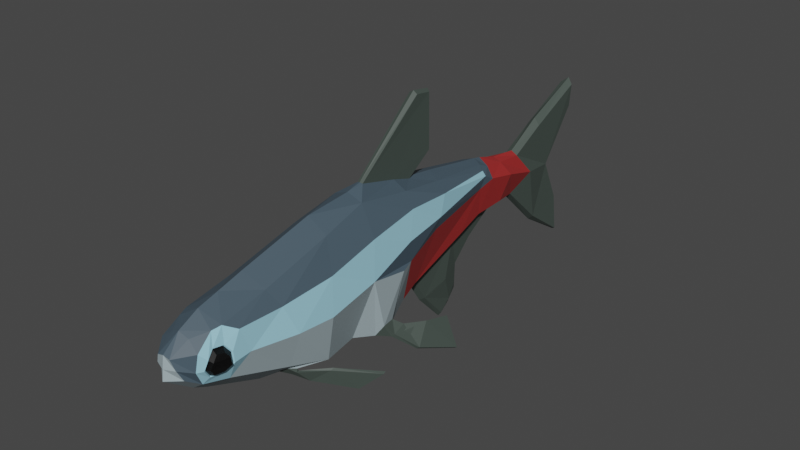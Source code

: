 # Source: Neon.blend  (saved by Blender 3.1.7; exported with 4.5.12 LTS)
import bpy
from mathutils import Matrix  # noqa: F401  (used for matrix-valued properties, if any)

bpy.ops.wm.read_factory_settings(use_empty=True)
scene = bpy.context.scene
scene.name = 'Scene'

# ---- collections
col_collection = bpy.data.collections.new('Collection'); scene.collection.children.link(col_collection)

# ---- materials (node trees are filled in below, after node groups)
mat_neon = bpy.data.materials.new('Neon')
mat_neon.use_transparent_shadow = False
mat_blue = bpy.data.materials.new('Blue')
mat_blue.use_transparent_shadow = False
mat_red = bpy.data.materials.new('Red')
mat_red.use_transparent_shadow = False
mat_pupils = bpy.data.materials.new('Pupils')
mat_pupils.use_transparent_shadow = False
mat_fins = bpy.data.materials.new('Fins')
mat_fins.use_transparent_shadow = False
mat_white = bpy.data.materials.new('White')
mat_white.use_transparent_shadow = False

# ---- material node trees
mat_neon.use_nodes = True; mat_neon.node_tree.nodes.clear()
_N = mat_neon.node_tree.nodes; _L = mat_neon.node_tree.links
n0 = _N.new('ShaderNodeBsdfPrincipled'); n0.name = 'Principled BSDF'; n0.location = (10, 300)
n0.distribution = 'GGX'
n0.subsurface_method = 'RANDOM_WALK_SKIN'
n0.inputs[0].default_value = (0.34, 0.6601, 0.8, 1.0)
n0.inputs[3].default_value = 1.45
n0.inputs[27].default_value = (0.0, 0.0, 0.0, 1.0)
n0.inputs[28].default_value = 1.0
n1 = _N.new('ShaderNodeOutputMaterial'); n1.name = 'Material Output'; n1.location = (300, 300)
_L.new(n0.outputs[0], n1.inputs[0])
n1.is_active_output = True
mat_blue.use_nodes = True; mat_blue.node_tree.nodes.clear()
_N = mat_blue.node_tree.nodes; _L = mat_blue.node_tree.links
n0 = _N.new('ShaderNodeBsdfPrincipled'); n0.name = 'Principled BSDF'; n0.location = (10, 300)
n0.distribution = 'GGX'
n0.subsurface_method = 'RANDOM_WALK_SKIN'
n0.inputs[0].default_value = (0.06153, 0.09518, 0.1237, 1.0)
n0.inputs[3].default_value = 1.45
n0.inputs[27].default_value = (0.0, 0.0, 0.0, 1.0)
n0.inputs[28].default_value = 1.0
n1 = _N.new('ShaderNodeOutputMaterial'); n1.name = 'Material Output'; n1.location = (300, 300)
_L.new(n0.outputs[0], n1.inputs[0])
n1.is_active_output = True
mat_red.use_nodes = True; mat_red.node_tree.nodes.clear()
_N = mat_red.node_tree.nodes; _L = mat_red.node_tree.links
n0 = _N.new('ShaderNodeBsdfPrincipled'); n0.name = 'Principled BSDF'; n0.location = (10, 300)
n0.distribution = 'GGX'
n0.subsurface_method = 'RANDOM_WALK_SKIN'
n0.inputs[0].default_value = (0.3672, 0.02541, 0.02469, 1.0)
n0.inputs[3].default_value = 1.45
n0.inputs[27].default_value = (0.0, 0.0, 0.0, 1.0)
n0.inputs[28].default_value = 1.0
n1 = _N.new('ShaderNodeOutputMaterial'); n1.name = 'Material Output'; n1.location = (300, 300)
_L.new(n0.outputs[0], n1.inputs[0])
n1.is_active_output = True
mat_pupils.use_nodes = True; mat_pupils.node_tree.nodes.clear()
_N = mat_pupils.node_tree.nodes; _L = mat_pupils.node_tree.links
n0 = _N.new('ShaderNodeBsdfPrincipled'); n0.name = 'Principled BSDF'; n0.location = (10, 300)
n0.distribution = 'GGX'
n0.subsurface_method = 'RANDOM_WALK_SKIN'
n0.inputs[0].default_value = (0.0, 0.0, 0.0, 1.0)
n0.inputs[3].default_value = 1.45
n0.inputs[27].default_value = (0.0, 0.0, 0.0, 1.0)
n0.inputs[28].default_value = 1.0
n1 = _N.new('ShaderNodeOutputMaterial'); n1.name = 'Material Output'; n1.location = (300, 300)
_L.new(n0.outputs[0], n1.inputs[0])
n1.is_active_output = True
mat_fins.use_nodes = True; mat_fins.node_tree.nodes.clear()
_N = mat_fins.node_tree.nodes; _L = mat_fins.node_tree.links
n0 = _N.new('ShaderNodeBsdfPrincipled'); n0.name = 'Principled BSDF'; n0.location = (10, 300)
n0.distribution = 'GGX'
n0.subsurface_method = 'RANDOM_WALK_SKIN'
n0.inputs[0].default_value = (0.0596, 0.07886, 0.06853, 1.0)
n0.inputs[3].default_value = 1.45
n0.inputs[27].default_value = (0.0, 0.0, 0.0, 1.0)
n0.inputs[28].default_value = 1.0
n1 = _N.new('ShaderNodeOutputMaterial'); n1.name = 'Material Output'; n1.location = (300, 300)
_L.new(n0.outputs[0], n1.inputs[0])
n1.is_active_output = True
mat_white.use_nodes = True; mat_white.node_tree.nodes.clear()
_N = mat_white.node_tree.nodes; _L = mat_white.node_tree.links
n0 = _N.new('ShaderNodeBsdfPrincipled'); n0.name = 'Principled BSDF'; n0.location = (10, 300)
n0.distribution = 'GGX'
n0.subsurface_method = 'RANDOM_WALK_SKIN'
n0.inputs[0].default_value = (0.3556, 0.4457, 0.477, 1.0)
n0.inputs[3].default_value = 1.45
n0.inputs[27].default_value = (0.0, 0.0, 0.0, 1.0)
n0.inputs[28].default_value = 1.0
n1 = _N.new('ShaderNodeOutputMaterial'); n1.name = 'Material Output'; n1.location = (300, 300)
_L.new(n0.outputs[0], n1.inputs[0])
n1.is_active_output = True

# ---- world
world_world = bpy.data.worlds.new('World'); scene.world = world_world
world_world.use_nodes = True; world_world.node_tree.nodes.clear()
_N = world_world.node_tree.nodes; _L = world_world.node_tree.links
n0 = _N.new('ShaderNodeOutputWorld'); n0.name = 'World Output'; n0.location = (300, 300)
n1 = _N.new('ShaderNodeBackground'); n1.name = 'Background'; n1.location = (10, 300)
n1.inputs[0].default_value = (0.05088, 0.05088, 0.05088, 1.0)
_L.new(n1.outputs[0], n0.inputs[0])
n0.is_active_output = True
world_world.color = (0.05088, 0.05088, 0.05088)
world_world.use_sun_shadow = False
world_world.sun_shadow_jitter_overblur = 0.0

# ---- meshes
me_cube_001 = bpy.data.meshes.new('Cube.001')
me_cube_001.from_pydata([(0.184, -0.03195, -0.3949), (0.02093, 0.05284, 0.6), (0.03165, 0.6672, -0.4929), (0.117, 0.6731, 0.4276), (0.0, 0.4658, -0.3066), (0.0, 0.7338, 0.6271), (0.0, -0.1723, -0.4291), (0.0, -0.06315, 0.5811), (0.02196, 1.022, -0.369), (0.0, 1.459, -0.04519), (0.0, 1.31, 0.3503), (0.04119, 1.655, -0.04817), (0.04693, 1.71, 0.2421), (0.0, 1.655, -0.07716), (0.0, 1.71, 0.2691), (0.0, -0.5356, -0.4165), (0.0, -0.4097, 0.5544), (0.0, -1.273, -0.2001), (0.0, -1.136, 0.3661), (0.1538, -1.366, -0.01721), (0.0, -1.366, -0.155), (0.0, -1.283, 0.326), (0.09571, -1.497, 0.002036), (0.06661, -1.418, 0.2196), (0.0, -1.568, -0.00649), (0.0, -1.428, 0.2512), (0.216, 0.595, 0.2249), (0.2469, -0.01632, -0.3054), (0.1366, 1.514, 0.1855), (0.0806, 1.853, 0.07301), (0.07703, -1.53, 0.07273), (0.0, -1.559, 0.06851), (0.0, 1.997, 0.4405), (0.04673, 1.987, 0.3913), (0.0367, 2.13, 0.02989), (0.041, 1.985, -0.3583), (0.0, 1.985, -0.3959), (0.0, 2.16, 0.02989), (0.0, 2.44, 0.4241), (0.0, 2.441, 0.6344), (0.04823, 2.412, 0.5949), (0.0382, 2.411, 0.4241), (0.0, 2.351, -0.6228), (0.0, 2.315, -0.2976), (0.03496, 2.286, -0.2976), (0.03926, 2.322, -0.5949), (0.02271, 0.5044, 0.4761), (0.1105, -0.05809, 0.5379), (0.0, 0.04937, 0.6049), (0.08189, 1.292, 0.3125), (0.02684, 0.7008, 0.6185), (0.0, 0.5679, 1.058), (0.03161, 0.5659, 1.038), (0.0, 0.5243, 0.4815), (0.1028, 0.4723, -0.261), (0.0, 1.039, -0.389), (0.0, 0.6462, -0.5121), (0.08829, 1.457, -0.01727), (0.0, 0.748, 0.4498), (0.0, 0.8665, -0.7434), (0.0, 1.045, -0.584), (0.02001, 0.8731, -0.7134), (0.01032, 1.029, -0.541), (0.1996, 0.07732, -0.3863), (0.1317, 0.3366, 0.4804), (0.0, 0.3442, -0.354), (0.2248, 0.08994, -0.3118), (0.02203, 0.3469, 0.5252), (0.0, 0.7112, 1.034), (0.02865, 0.6924, 1.02), (0.2573, -0.1137, 0.06516), (0.1114, -0.168, -0.3759), (0.2376, 0.2599, 0.1879), (0.112, 0.3387, -0.3215), (0.2832, 0.04394, -0.3818), (0.2665, 0.02879, -0.3976), (0.2739, 0.1446, -0.3532), (0.2653, 0.1327, -0.368), (0.3739, 0.1864, -0.516), (0.3564, 0.1772, -0.5259), (0.3497, 0.2849, -0.3677), (0.3393, 0.2776, -0.3786), (0.4549, 0.4859, -0.6307), (0.4423, 0.4793, -0.6378), (0.3769, 0.47, -0.4037), (0.3606, 0.4586, -0.4207), (0.1643, -1.273, -0.02762), (0.1323, -0.397, 0.4569), (0.1711, -1.263, 0.1492), (0.1611, -1.337, 0.1572), (0.202, -1.222, 0.0273), (0.1624, -1.408, 0.0445), (0.2696, -0.5016, -8.531e-07), (0.1524, -0.7062, -0.3069), (0.0, 0.5241, -0.3214), (0.03766, 0.5326, -0.2793), (0.0, 1.381, -0.07589), (0.03381, 1.373, -0.07055), (0.1023, 0.964, -0.09188), (0.07253, 1.211, 0.3463), (0.1403, 1.193, 0.2863), (0.0, 1.245, 0.3647), (0.04112, 0.8879, -0.4368), (0.0, 0.9729, -0.674), (0.01516, 0.9685, -0.6375), (0.04511, 0.9533, -0.125), (0.2019, 0.6523, 0.3697), (0.23, -0.0799, 0.3376), (0.2514, 0.177, 0.01545), (0.1953, 0.5726, 0.1363), (0.2338, -0.4627, 0.2505), (0.1967, -1.227, 0.09924), (0.04677, -1.544, 0.1414), (0.1804, -1.39, 0.1141), (0.0, -1.546, 0.1548), (0.1327, 1.146, 0.2012), (0.2217, 0.2842, 0.03066), (0.06661, 1.474, 0.2763), (0.0, 1.481, 0.297), (0.2101, 0.3147, 0.3871), (0.1247, 1.177, 0.327), (0.0, -0.8784, -0.3567), (0.0, -0.9488, 0.4179), (0.1292, -0.7663, -0.2866), (0.2623, -0.7765, 0.01878), (0.1395, -0.9086, 0.3259), (0.2178, -0.8586, 0.2208), (0.2174, -0.5017, -0.3187), (0.05771, -0.7279, -0.3481), (0.06547, -0.7866, -0.321), (0.1808, -0.7856, -0.2382), (0.1185, -0.7175, -0.358), (0.1096, -0.7, -0.3482), (0.154, -0.6954, -0.3266), (0.159, -0.717, -0.3284), (0.1874, -0.6358, -0.4184), (0.1889, -0.5995, -0.4038), (0.28, -0.5261, -0.3405), (0.2773, -0.5454, -0.3525), (0.3677, -0.3975, -0.5259), (0.3589, -0.3792, -0.5079), (0.4711, -0.2665, -0.4199), (0.4761, -0.2882, -0.4256), (0.1393, 1.282, 0.2362), (0.09462, 1.189, -0.01995), (0.0, 1.184, -0.2249), (0.04549, 1.197, -0.04495), (0.02697, 1.173, -0.2094), (0.2054, -1.104, 0.04115), (0.1431, -1.217, -0.1041), (0.14, -1.449, 0.0454), (0.1249, -1.398, -0.05894), (0.1928, -1.166, 0.2131), (0.1469, -1.43, 0.1589), (0.146, -1.248, 0.2586), (0.1285, -1.311, 0.246), (0.1929, -1.228, 0.03046), (0.1564, -1.399, 0.04631), (0.173, -1.383, 0.1105), (0.188, -1.233, 0.09677), (0.1581, -1.275, -0.02016), (0.1484, -1.361, -0.01056), (0.1644, -1.265, 0.1428), (0.1552, -1.334, 0.1502), (0.2201, -1.258, 0.03921), (0.1925, -1.388, 0.05121), (0.205, -1.375, 0.09976), (0.2164, -1.262, 0.0894), (0.1938, -1.294, 0.0008992), (0.1865, -1.359, 0.008161), (0.1986, -1.287, 0.1242), (0.1916, -1.339, 0.1298), (-0.184, -0.03195, -0.3949), (-0.02093, 0.05284, 0.6), (-0.03165, 0.6672, -0.4929), (-0.117, 0.6731, 0.4276), (-0.02196, 1.022, -0.369), (-0.04119, 1.655, -0.04817), (-0.04693, 1.71, 0.2421), (-0.1538, -1.366, -0.01721), (-0.09571, -1.497, 0.002036), (-0.06661, -1.418, 0.2196), (-0.216, 0.595, 0.2249), (-0.2469, -0.01632, -0.3054), (-0.1366, 1.514, 0.1855), (-0.0806, 1.853, 0.07301), (-0.07703, -1.53, 0.07273), (-0.04673, 1.987, 0.3913), (-0.0367, 2.13, 0.02989), (-0.041, 1.985, -0.3583), (-0.04823, 2.412, 0.5949), (-0.0382, 2.411, 0.4241), (-0.03496, 2.286, -0.2976), (-0.03926, 2.322, -0.5949), (-0.02271, 0.5044, 0.4761), (-0.1105, -0.05809, 0.5379), (-0.08189, 1.292, 0.3125), (-0.02684, 0.7008, 0.6185), (-0.03161, 0.5659, 1.038), (-0.1028, 0.4723, -0.261), (-0.08829, 1.457, -0.01727), (-0.02001, 0.8731, -0.7134), (-0.01032, 1.029, -0.541), (-0.1996, 0.07732, -0.3863), (-0.1317, 0.3366, 0.4804), (-0.2248, 0.08994, -0.3118), (-0.02203, 0.3469, 0.5252), (-0.02865, 0.6924, 1.02), (-0.2573, -0.1137, 0.06516), (-0.1114, -0.168, -0.3759), (-0.2376, 0.2599, 0.1879), (-0.112, 0.3387, -0.3215), (-0.2832, 0.04394, -0.3818), (-0.2665, 0.02879, -0.3976), (-0.2739, 0.1446, -0.3532), (-0.2653, 0.1327, -0.368), (-0.3739, 0.1864, -0.516), (-0.3564, 0.1772, -0.5259), (-0.3497, 0.2849, -0.3677), (-0.3393, 0.2776, -0.3786), (-0.4549, 0.4859, -0.6307), (-0.4423, 0.4793, -0.6378), (-0.3769, 0.47, -0.4037), (-0.3606, 0.4586, -0.4207), (-0.1643, -1.273, -0.02762), (-0.1323, -0.397, 0.4569), (-0.1711, -1.263, 0.1492), (-0.1611, -1.337, 0.1572), (-0.202, -1.222, 0.0273), (-0.1624, -1.408, 0.0445), (-0.2696, -0.5016, -8.531e-07), (-0.1524, -0.7062, -0.3069), (-0.03766, 0.5326, -0.2793), (-0.03381, 1.373, -0.07055), (-0.1023, 0.964, -0.09188), (-0.07253, 1.211, 0.3463), (-0.1403, 1.193, 0.2863), (-0.04112, 0.8879, -0.4368), (-0.01516, 0.9685, -0.6375), (-0.04511, 0.9533, -0.125), (-0.2019, 0.6523, 0.3697), (-0.23, -0.0799, 0.3376), (-0.2514, 0.177, 0.01545), (-0.1953, 0.5726, 0.1363), (-0.2338, -0.4627, 0.2505), (-0.1967, -1.227, 0.09924), (-0.04677, -1.544, 0.1414), (-0.1804, -1.39, 0.1141), (-0.1327, 1.146, 0.2012), (-0.2217, 0.2842, 0.03066), (-0.06661, 1.474, 0.2763), (-0.2101, 0.3147, 0.3871), (-0.1247, 1.177, 0.327), (-0.1292, -0.7663, -0.2866), (-0.2623, -0.7765, 0.01878), (-0.1395, -0.9086, 0.3259), (-0.2178, -0.8586, 0.2208), (-0.2174, -0.5017, -0.3187), (-0.05771, -0.7279, -0.3481), (-0.06547, -0.7866, -0.321), (-0.1808, -0.7856, -0.2382), (-0.1185, -0.7175, -0.358), (-0.1096, -0.7, -0.3482), (-0.154, -0.6954, -0.3266), (-0.159, -0.717, -0.3284), (-0.1874, -0.6358, -0.4184), (-0.1889, -0.5995, -0.4038), (-0.28, -0.5261, -0.3405), (-0.2773, -0.5454, -0.3525), (-0.3677, -0.3975, -0.5259), (-0.3589, -0.3792, -0.5079), (-0.4711, -0.2665, -0.4199), (-0.4761, -0.2882, -0.4256), (-0.1393, 1.282, 0.2362), (-0.09462, 1.189, -0.01995), (-0.04549, 1.197, -0.04495), (-0.02697, 1.173, -0.2094), (-0.2054, -1.104, 0.04115), (-0.1431, -1.217, -0.1041), (-0.14, -1.449, 0.0454), (-0.1249, -1.398, -0.05894), (-0.1928, -1.166, 0.2131), (-0.1469, -1.43, 0.1589), (-0.146, -1.248, 0.2586), (-0.1285, -1.311, 0.246), (-0.1929, -1.228, 0.03046), (-0.1564, -1.399, 0.04631), (-0.173, -1.383, 0.1105), (-0.188, -1.233, 0.09677), (-0.1581, -1.275, -0.02016), (-0.1484, -1.361, -0.01056), (-0.1644, -1.265, 0.1428), (-0.1552, -1.334, 0.1502), (-0.2201, -1.258, 0.03921), (-0.1925, -1.388, 0.05121), (-0.205, -1.375, 0.09976), (-0.2164, -1.262, 0.0894), (-0.1938, -1.294, 0.0008992), (-0.1865, -1.359, 0.008161), (-0.1986, -1.287, 0.1242), (-0.1916, -1.339, 0.1298)], [], [(144, 143, 115, 98), (119, 64, 47, 107), (65, 73, 71, 6), (107, 47, 87, 110), (10, 49, 117, 118), (48, 1, 52, 51), (14, 12, 33, 32), (28, 57, 11, 29), (57, 9, 13, 11), (125, 122, 18, 154), (47, 7, 16, 87), (6, 71, 127, 15), (17, 149, 151, 20), (121, 130, 149, 17), (20, 151, 22, 24), (112, 23, 25, 114), (155, 21, 25, 23), (153, 155, 23, 112), (151, 150, 30, 22), (22, 30, 31, 24), (90, 111, 159, 156), (70, 108, 116, 72), (11, 13, 36, 35), (71, 70, 92, 127), (0, 63, 77, 75), (99, 120, 100, 49), (147, 97, 146, 105), (29, 11, 35, 34), (12, 29, 34, 33), (38, 39, 40, 41), (33, 40, 39, 32), (32, 39, 38, 37), (37, 38, 41, 34), (42, 43, 44, 45), (37, 43, 42, 36), (34, 44, 43, 37), (35, 45, 44, 34), (36, 42, 45, 35), (67, 1, 47, 64), (1, 48, 7, 47), (46, 53, 5, 50), (101, 99, 49, 10), (69, 68, 51, 52), (67, 46, 50, 69), (94, 95, 54, 4), (97, 96, 9, 57), (105, 146, 144, 98), (8, 62, 60, 55), (102, 104, 62, 8), (104, 103, 60, 62), (46, 3, 58, 53), (1, 67, 69, 52), (50, 5, 68, 69), (46, 67, 64, 3), (54, 109, 116, 73), (4, 54, 73, 65), (106, 3, 64, 119), (0, 27, 70, 71), (27, 66, 108, 70), (63, 0, 71, 73), (66, 63, 73, 116, 108), (75, 77, 81, 79), (27, 0, 75, 74), (63, 66, 76, 77), (66, 27, 74, 76), (79, 81, 85, 83), (74, 75, 79, 78), (77, 76, 80, 81), (76, 74, 78, 80), (85, 84, 82, 83), (78, 79, 83, 82), (81, 80, 84, 85), (80, 78, 82, 84), (154, 18, 21, 155), (88, 89, 163, 162), (130, 124, 148, 149), (126, 152, 148, 124), (2, 56, 59, 61), (8, 147, 105, 102), (8, 55, 145, 147), (56, 2, 95, 94), (2, 102, 105, 95), (61, 59, 103, 104), (2, 61, 104, 102), (95, 105, 98, 54), (58, 3, 99, 101), (106, 26, 100, 120), (26, 109, 115, 100), (3, 106, 120, 99), (125, 154, 152, 126), (89, 113, 158, 163), (26, 106, 119, 72), (100, 115, 143, 49), (143, 28, 117, 49), (115, 109, 54, 98), (118, 117, 12, 14), (34, 41, 40, 33), (150, 153, 112, 30), (30, 112, 114, 31), (70, 107, 110, 92), (72, 119, 107, 70), (87, 125, 126, 110), (110, 126, 124, 92), (127, 92, 124, 130), (123, 129, 131, 134), (87, 16, 122, 125), (93, 128, 15, 127), (128, 129, 121, 15), (123, 93, 127, 130), (129, 123, 130, 121), (133, 134, 138, 137), (129, 128, 132, 131), (93, 123, 134, 133), (128, 93, 133, 132), (135, 136, 140, 139), (131, 132, 136, 135), (134, 131, 135, 138), (132, 133, 137, 136), (140, 141, 142, 139), (138, 135, 139, 142), (136, 137, 141, 140), (137, 138, 142, 141), (116, 109, 26, 72), (117, 28, 29, 12), (143, 144, 57, 28), (144, 146, 97, 57), (147, 145, 96, 97), (90, 86, 149, 148), (19, 91, 150, 151), (86, 19, 151, 149), (111, 90, 148, 152), (91, 113, 153, 150), (89, 88, 154, 155), (88, 111, 152, 154), (113, 89, 155, 153), (162, 163, 171, 170), (163, 158, 166, 171), (160, 156, 164, 168), (91, 19, 161, 157), (111, 88, 162, 159), (113, 91, 157, 158), (19, 86, 160, 161), (86, 90, 156, 160), (168, 164, 165, 169), (167, 166, 165, 164), (170, 171, 166, 167), (156, 159, 167, 164), (157, 161, 169, 165), (159, 162, 170, 167), (158, 157, 165, 166), (161, 160, 168, 169), (274, 234, 248, 273), (251, 241, 195, 204), (65, 6, 209, 211), (241, 244, 225, 195), (10, 118, 250, 196), (48, 51, 198, 173), (14, 32, 187, 178), (184, 185, 177, 200), (200, 177, 13, 9), (255, 283, 18, 122), (195, 225, 16, 7), (6, 15, 257, 209), (17, 20, 280, 278), (121, 17, 278, 260), (20, 24, 180, 280), (246, 114, 25, 181), (284, 181, 25, 21), (282, 246, 181, 284), (280, 180, 186, 279), (180, 24, 31, 186), (228, 285, 288, 245), (208, 210, 249, 242), (177, 189, 36, 13), (209, 257, 230, 208), (172, 213, 215, 203), (235, 196, 236, 252), (276, 239, 275, 233), (185, 188, 189, 177), (178, 187, 188, 185), (38, 191, 190, 39), (187, 32, 39, 190), (37, 188, 191, 38), (42, 193, 192, 43), (188, 37, 43, 192), (189, 188, 192, 193), (36, 189, 193, 42), (206, 204, 195, 173), (173, 195, 7, 48), (194, 197, 5, 53), (101, 10, 196, 235), (207, 198, 51, 68), (206, 207, 197, 194), (94, 4, 199, 232), (233, 200, 9, 96), (239, 234, 274, 275), (176, 55, 60, 202), (237, 176, 202, 238), (238, 202, 60, 103), (194, 53, 58, 175), (173, 198, 207, 206), (197, 207, 68, 5), (194, 175, 204, 206), (199, 211, 249, 243), (4, 65, 211, 199), (240, 251, 204, 175), (172, 209, 208, 183), (183, 208, 242, 205), (203, 211, 209, 172), (205, 242, 249, 211, 203), (213, 217, 219, 215), (183, 212, 213, 172), (203, 215, 214, 205), (205, 214, 212, 183), (217, 221, 223, 219), (212, 216, 217, 213), (215, 219, 218, 214), (214, 218, 216, 212), (223, 221, 220, 222), (216, 220, 221, 217), (219, 223, 222, 218), (218, 222, 220, 216), (283, 284, 21, 18), (226, 291, 292, 227), (260, 278, 277, 254), (256, 254, 277, 281), (174, 201, 59, 56), (176, 237, 239, 276), (176, 276, 145, 55), (56, 94, 232, 174), (174, 232, 239, 237), (201, 238, 103, 59), (174, 237, 238, 201), (232, 199, 234, 239), (58, 101, 235, 175), (240, 252, 236, 182), (182, 236, 248, 243), (175, 235, 252, 240), (255, 256, 281, 283), (227, 292, 287, 247), (182, 210, 251, 240), (236, 196, 273, 248), (273, 196, 250, 184), (248, 234, 199, 243), (118, 14, 178, 250), (188, 187, 190, 191), (279, 186, 246, 282), (186, 31, 114, 246), (208, 230, 244, 241), (210, 208, 241, 251), (225, 244, 256, 255), (244, 230, 254, 256), (257, 260, 254, 230), (253, 264, 261, 259), (225, 255, 122, 16), (231, 257, 15, 258), (258, 15, 121, 259), (253, 260, 257, 231), (259, 121, 260, 253), (263, 267, 268, 264), (259, 261, 262, 258), (231, 263, 264, 253), (258, 262, 263, 231), (265, 269, 270, 266), (261, 265, 266, 262), (264, 268, 265, 261), (262, 266, 267, 263), (270, 269, 272, 271), (268, 272, 269, 265), (266, 270, 271, 267), (267, 271, 272, 268), (249, 210, 182, 243), (250, 178, 185, 184), (273, 184, 200, 274), (274, 200, 233, 275), (276, 233, 96, 145), (228, 277, 278, 224), (179, 280, 279, 229), (224, 278, 280, 179), (245, 281, 277, 228), (229, 279, 282, 247), (227, 284, 283, 226), (226, 283, 281, 245), (247, 282, 284, 227), (291, 299, 300, 292), (292, 300, 295, 287), (289, 297, 293, 285), (229, 286, 290, 179), (245, 288, 291, 226), (247, 287, 286, 229), (179, 290, 289, 224), (224, 289, 285, 228), (297, 298, 294, 293), (296, 293, 294, 295), (299, 296, 295, 300), (285, 293, 296, 288), (286, 294, 298, 290), (288, 296, 299, 291), (287, 295, 294, 286), (290, 298, 297, 289)])
me_cube_001.polygons.foreach_set('material_index', [2, 1, 5, 1, 2, 4, 4, 2, 2, 1, 1, 5, 5, 5, 5, 1, 1, 1, 1, 5, 0, 1, 4, 5, 4, 1, 4, 4, 4, 4, 4, 4, 4, 4, 4, 4, 4, 4, 1, 1, 4, 1, 4, 4, 2, 2, 2, 4, 4, 4, 1, 4, 4, 1, 2, 2, 1, 5, 5, 5, 5, 4, 4, 4, 4, 4, 4, 4, 4, 4, 4, 4, 4, 1, 0, 5, 0, 4, 4, 4, 4, 4, 4, 4, 2, 1, 0, 1, 1, 1, 0, 0, 1, 2, 2, 2, 4, 1, 5, 0, 0, 1, 0, 5, 4, 1, 5, 5, 5, 5, 4, 4, 4, 4, 4, 4, 4, 4, 4, 4, 4, 4, 1, 2, 2, 2, 4, 0, 0, 0, 0, 0, 0, 0, 0, 3, 3, 3, 0, 0, 0, 0, 0, 3, 3, 3, 3, 3, 3, 3, 3, 2, 1, 5, 1, 2, 4, 4, 2, 2, 1, 1, 5, 5, 5, 5, 1, 1, 1, 1, 5, 0, 1, 4, 5, 4, 1, 4, 4, 4, 4, 4, 4, 4, 4, 4, 4, 1, 1, 4, 1, 4, 4, 2, 2, 2, 4, 4, 4, 1, 4, 4, 1, 2, 2, 1, 5, 5, 1, 5, 4, 4, 4, 4, 4, 4, 4, 4, 4, 4, 4, 4, 1, 0, 5, 0, 4, 4, 4, 4, 4, 4, 4, 2, 1, 0, 1, 1, 1, 0, 0, 1, 2, 2, 2, 4, 1, 5, 0, 0, 1, 0, 5, 4, 1, 5, 5, 5, 5, 4, 4, 4, 4, 4, 4, 4, 4, 4, 4, 4, 4, 1, 2, 2, 2, 4, 0, 0, 0, 0, 0, 0, 0, 0, 3, 3, 3, 0, 0, 0, 0, 0, 3, 3, 3, 3, 3, 3, 3, 3])
_uv = me_cube_001.uv_layers.new(name='UVMap')
_uv.uv.foreach_set('vector', [0.375, 0.5057, 0.5, 0.5, 0.475, 0.5025, 0.375, 0.5127, 0.5885, 0.5947, 0.644, 0.5932, 0.625, 0.75, 0.5885, 0.75, 0.25, 0.6105, 0.375, 0.6105, 0.375, 0.75, 0.25, 0.75, 0.5885, 0.75, 0.625, 0.75, 0.625, 0.75, 0.5885, 0.75, 0.6183, 0.4162, 0.625, 0.5, 0.625, 0.5, 0.6743, 0.4518, 0.7248, 0.7311, 0.717, 0.7311, 0.717, 0.7311, 0.7248, 0.7311, 0.75, 0.5, 0.625, 0.5, 0.625, 0.5, 0.75, 0.5, 0.5, 0.5, 0.375, 0.5, 0.375, 0.5, 0.5, 0.5, 0.375, 0.5, 0.25, 0.5, 0.25, 0.5, 0.375, 0.5, 0.625, 0.75, 0.75, 0.75, 0.75, 0.75, 0.625, 0.75, 0.625, 0.75, 0.75, 0.75, 0.75, 0.75, 0.625, 0.75, 0.25, 0.75, 0.375, 0.75, 0.375, 0.75, 0.25, 0.75, 0.25, 0.75, 0.375, 0.75, 0.375, 0.75, 0.25, 0.75, 0.25, 0.75, 0.375, 0.75, 0.375, 0.75, 0.25, 0.75, 0.25, 0.75, 0.375, 0.75, 0.375, 0.75, 0.25, 0.75, 0.5885, 0.75, 0.625, 0.75, 0.625, 0.875, 0.5885, 0.875, 0.625, 0.75, 0.75, 0.75, 0.75, 0.75, 0.625, 0.75, 0.5885, 0.75, 0.625, 0.75, 0.625, 0.75, 0.5885, 0.75, 0.375, 0.75, 0.5, 0.75, 0.5, 0.75, 0.375, 0.75, 0.375, 0.75, 0.5, 0.75, 0.5, 0.875, 0.375, 0.875, 0.502, 0.75, 0.5827, 0.75, 0.5827, 0.75, 0.502, 0.75, 0.5, 0.75, 0.4889, 0.6105, 0.4614, 0.5996, 0.5, 0.5947, 0.375, 0.5, 0.25, 0.5, 0.25, 0.5, 0.375, 0.5, 0.375, 0.75, 0.5, 0.75, 0.5, 0.75, 0.375, 0.75, 0.4097, 0.7033, 0.412, 0.6528, 0.412, 0.6528, 0.4097, 0.7033, 0.625, 0.5, 0.5885, 0.5, 0.5, 0.5, 0.625, 0.5, 0.3463, 0.5009, 0.369, 0.5002, 0.3691, 0.5051, 0.3693, 0.5127, 0.5, 0.5, 0.375, 0.5, 0.375, 0.5, 0.5, 0.5, 0.625, 0.5, 0.5, 0.5, 0.5, 0.5, 0.625, 0.5, 0.5, 0.375, 0.625, 0.375, 0.625, 0.5, 0.5, 0.5, 0.625, 0.5, 0.625, 0.5, 0.625, 0.375, 0.625, 0.375, 0.625, 0.375, 0.625, 0.375, 0.5, 0.375, 0.5, 0.375, 0.5, 0.375, 0.5, 0.375, 0.5, 0.5, 0.5, 0.5, 0.375, 0.375, 0.5, 0.375, 0.5, 0.5, 0.375, 0.5, 0.5, 0.375, 0.5, 0.375, 0.375, 0.375, 0.375, 0.375, 0.5, 0.5, 0.5, 0.5, 0.5, 0.375, 0.5, 0.375, 0.375, 0.5, 0.375, 0.5, 0.5, 0.5, 0.5, 0.5, 0.375, 0.375, 0.375, 0.375, 0.375, 0.5, 0.375, 0.5, 0.7114, 0.5876, 0.717, 0.7311, 0.625, 0.75, 0.644, 0.5932, 0.717, 0.7311, 0.7248, 0.7311, 0.75, 0.75, 0.625, 0.75, 0.708, 0.5, 0.0, 0.0, 0.7173, 0.5, 0.708, 0.5, 0.4998, 0.3408, 0.625, 0.5, 0.625, 0.5, 0.6183, 0.4162, 0.7114, 0.5876, 0.7201, 0.5876, 0.7248, 0.7311, 0.717, 0.7311, 0.7114, 0.5876, 0.708, 0.5, 0.708, 0.5, 0.7114, 0.5876, 0.2554, 0.5251, 0.3696, 0.5251, 0.375, 0.5253, 0.25, 0.5253, 0.369, 0.5002, 0.256, 0.5002, 0.25, 0.5, 0.375, 0.5, 0.3693, 0.5127, 0.3691, 0.5051, 0.375, 0.5057, 0.375, 0.5127, 0.3296, 0.5014, 0.3296, 0.5014, 0.2954, 0.5014, 0.2954, 0.5014, 0.3317, 0.5127, 0.3317, 0.5127, 0.3296, 0.5014, 0.3296, 0.5014, 0.3317, 0.5127, 0.2933, 0.5127, 0.2954, 0.5014, 0.3296, 0.5014, 0.708, 0.5, 0.625, 0.5, 0.2496, 0.1816, 0.0, 0.0, 0.717, 0.7311, 0.7114, 0.5876, 0.7114, 0.5876, 0.717, 0.7311, 0.708, 0.5, 0.7173, 0.5, 0.7201, 0.5876, 0.7114, 0.5876, 0.708, 0.5, 0.7114, 0.5876, 0.644, 0.5932, 0.625, 0.5, 0.375, 0.5253, 0.4772, 0.5046, 0.4614, 0.5996, 0.375, 0.6105, 0.25, 0.5253, 0.375, 0.5253, 0.375, 0.6105, 0.25, 0.6105, 0.5885, 0.5, 0.625, 0.5, 0.644, 0.5932, 0.5885, 0.5947, 0.4097, 0.7033, 0.4654, 0.7024, 0.5, 0.75, 0.375, 0.75, 0.4654, 0.7024, 0.4631, 0.6469, 0.4889, 0.6105, 0.5, 0.75, 0.412, 0.6528, 0.4097, 0.7033, 0.375, 0.75, 0.375, 0.6105, 0.4631, 0.6469, 0.412, 0.6528, 0.375, 0.6105, 0.4614, 0.5996, 0.4889, 0.6105, 0.4097, 0.7033, 0.412, 0.6528, 0.412, 0.6528, 0.4097, 0.7033, 0.4654, 0.7024, 0.4097, 0.7033, 0.4097, 0.7033, 0.4654, 0.7024, 0.412, 0.6528, 0.4631, 0.6469, 0.4631, 0.6469, 0.412, 0.6528, 0.4631, 0.6469, 0.4654, 0.7024, 0.4654, 0.7024, 0.4631, 0.6469, 0.4097, 0.7033, 0.412, 0.6528, 0.412, 0.6528, 0.4097, 0.7033, 0.4654, 0.7024, 0.4097, 0.7033, 0.4097, 0.7033, 0.4654, 0.7024, 0.412, 0.6528, 0.4631, 0.6469, 0.4631, 0.6469, 0.412, 0.6528, 0.4631, 0.6469, 0.4654, 0.7024, 0.4654, 0.7024, 0.4631, 0.6469, 0.412, 0.6528, 0.4631, 0.6469, 0.4352, 0.7029, 0.4097, 0.7033, 0.4654, 0.7024, 0.4097, 0.7033, 0.4097, 0.7033, 0.4352, 0.7029, 0.412, 0.6528, 0.4631, 0.6469, 0.4631, 0.6469, 0.412, 0.6528, 0.4631, 0.6469, 0.4654, 0.7024, 0.4352, 0.7029, 0.4631, 0.6469, 0.625, 0.75, 0.75, 0.75, 0.75, 0.75, 0.625, 0.75, 0.613, 0.75, 0.6139, 0.75, 0.6139, 0.75, 0.613, 0.75, 0.375, 0.75, 0.5, 0.75, 0.5, 0.75, 0.375, 0.75, 0.5885, 0.75, 0.5885, 0.75, 0.5, 0.75, 0.5, 0.75, 0.3338, 0.5239, 0.2912, 0.5239, 0.2912, 0.5239, 0.3338, 0.5239, 0.3296, 0.5014, 0.3463, 0.5009, 0.3693, 0.5127, 0.3317, 0.5127, 0.3296, 0.5014, 0.2954, 0.5014, 0.2789, 0.5009, 0.3463, 0.5009, 0.2912, 0.5239, 0.3338, 0.5239, 0.3696, 0.5251, 0.2554, 0.5251, 0.3338, 0.5239, 0.3317, 0.5127, 0.3693, 0.5127, 0.3696, 0.5251, 0.3338, 0.5239, 0.2912, 0.5239, 0.2933, 0.5127, 0.3317, 0.5127, 0.3338, 0.5239, 0.3338, 0.5239, 0.3317, 0.5127, 0.3317, 0.5127, 0.3696, 0.5251, 0.3693, 0.5127, 0.375, 0.5127, 0.375, 0.5253, 0.2496, 0.1816, 0.625, 0.5, 0.625, 0.5, 0.4998, 0.3408, 0.5885, 0.5, 0.5, 0.5, 0.5, 0.5, 0.5885, 0.5, 0.5, 0.5, 0.4772, 0.5046, 0.475, 0.5025, 0.5, 0.5, 0.625, 0.5, 0.5885, 0.5, 0.5885, 0.5, 0.625, 0.5, 0.625, 0.75, 0.625, 0.75, 0.5885, 0.75, 0.5885, 0.75, 0.6139, 0.75, 0.5809, 0.75, 0.5809, 0.75, 0.6139, 0.75, 0.5, 0.5, 0.5885, 0.5, 0.5885, 0.5947, 0.5, 0.5947, 0.5, 0.5, 0.475, 0.5025, 0.5, 0.5, 0.625, 0.5, 0.5, 0.5, 0.5, 0.5, 0.625, 0.5, 0.625, 0.5, 0.475, 0.5025, 0.4772, 0.5046, 0.375, 0.5253, 0.375, 0.5127, 0.6743, 0.4518, 0.625, 0.5, 0.625, 0.5, 0.75, 0.5, 0.5, 0.5, 0.5, 0.5, 0.625, 0.5, 0.625, 0.5, 0.5, 0.75, 0.5885, 0.75, 0.5885, 0.75, 0.5, 0.75, 0.5, 0.75, 0.5885, 0.75, 0.5885, 0.875, 0.5, 0.875, 0.5, 0.75, 0.5885, 0.75, 0.5885, 0.75, 0.5, 0.75, 0.5, 0.5947, 0.5885, 0.5947, 0.5885, 0.75, 0.5, 0.75, 0.625, 0.75, 0.625, 0.75, 0.5885, 0.75, 0.5885, 0.75, 0.5885, 0.75, 0.5885, 0.75, 0.5, 0.75, 0.5, 0.75, 0.375, 0.75, 0.5, 0.75, 0.5, 0.75, 0.375, 0.75, 0.3385, 0.75, 0.2865, 0.75, 0.2865, 0.75, 0.3385, 0.75, 0.625, 0.75, 0.75, 0.75, 0.75, 0.75, 0.625, 0.75, 0.3381, 0.75, 0.287, 0.75, 0.25, 0.75, 0.375, 0.75, 0.287, 0.75, 0.2865, 0.75, 0.25, 0.75, 0.25, 0.75, 0.3385, 0.75, 0.3381, 0.75, 0.375, 0.75, 0.375, 0.75, 0.2865, 0.75, 0.3385, 0.75, 0.375, 0.75, 0.25, 0.75, 0.3381, 0.75, 0.3385, 0.75, 0.3385, 0.75, 0.3381, 0.75, 0.2865, 0.75, 0.287, 0.75, 0.287, 0.75, 0.2865, 0.75, 0.3381, 0.75, 0.3385, 0.75, 0.3385, 0.75, 0.3381, 0.75, 0.287, 0.75, 0.3381, 0.75, 0.3381, 0.75, 0.287, 0.75, 0.2865, 0.75, 0.287, 0.75, 0.287, 0.75, 0.2865, 0.75, 0.2865, 0.75, 0.287, 0.75, 0.287, 0.75, 0.2865, 0.75, 0.3385, 0.75, 0.2865, 0.75, 0.2865, 0.75, 0.3385, 0.75, 0.287, 0.75, 0.3381, 0.75, 0.3381, 0.75, 0.287, 0.75, 0.287, 0.75, 0.3381, 0.75, 0.3385, 0.75, 0.2865, 0.75, 0.3385, 0.75, 0.2865, 0.75, 0.2865, 0.75, 0.3385, 0.75, 0.287, 0.75, 0.3381, 0.75, 0.3381, 0.75, 0.287, 0.75, 0.3381, 0.75, 0.3385, 0.75, 0.3385, 0.75, 0.3381, 0.75, 0.4614, 0.5996, 0.4772, 0.5046, 0.5, 0.5, 0.5, 0.5947, 0.625, 0.5, 0.5, 0.5, 0.5, 0.5, 0.625, 0.5, 0.5, 0.5, 0.375, 0.5057, 0.375, 0.5, 0.5, 0.5, 0.375, 0.5057, 0.3691, 0.5051, 0.369, 0.5002, 0.375, 0.5, 0.3463, 0.5009, 0.2789, 0.5009, 0.256, 0.5002, 0.369, 0.5002, 0.502, 0.75, 0.3934, 0.75, 0.375, 0.75, 0.5, 0.75, 0.4018, 0.75, 0.5015, 0.75, 0.5, 0.75, 0.375, 0.75, 0.3934, 0.75, 0.4018, 0.75, 0.375, 0.75, 0.375, 0.75, 0.5827, 0.75, 0.502, 0.75, 0.5, 0.75, 0.5885, 0.75, 0.5015, 0.75, 0.5809, 0.75, 0.5885, 0.75, 0.5, 0.75, 0.6139, 0.75, 0.613, 0.75, 0.625, 0.75, 0.625, 0.75, 0.613, 0.75, 0.5827, 0.75, 0.5885, 0.75, 0.625, 0.75, 0.5809, 0.75, 0.6139, 0.75, 0.625, 0.75, 0.5885, 0.75, 0.613, 0.75, 0.6139, 0.75, 0.6139, 0.75, 0.613, 0.75, 0.6139, 0.75, 0.5809, 0.75, 0.5809, 0.75, 0.6139, 0.75, 0.3934, 0.75, 0.502, 0.75, 0.502, 0.75, 0.3934, 0.75, 0.5015, 0.75, 0.4018, 0.75, 0.4018, 0.75, 0.5015, 0.75, 0.5827, 0.75, 0.613, 0.75, 0.613, 0.75, 0.5827, 0.75, 0.5809, 0.75, 0.5015, 0.75, 0.5015, 0.75, 0.5809, 0.75, 0.4018, 0.75, 0.3934, 0.75, 0.3934, 0.75, 0.4018, 0.75, 0.3934, 0.75, 0.502, 0.75, 0.502, 0.75, 0.3934, 0.75, 0.3934, 0.75, 0.502, 0.75, 0.5015, 0.75, 0.4018, 0.75, 0.5827, 0.75, 0.5809, 0.75, 0.5015, 0.75, 0.502, 0.75, 0.613, 0.75, 0.6139, 0.75, 0.5809, 0.75, 0.5827, 0.75, 0.502, 0.75, 0.5827, 0.75, 0.5827, 0.75, 0.502, 0.75, 0.5015, 0.75, 0.4018, 0.75, 0.4018, 0.75, 0.5015, 0.75, 0.5827, 0.75, 0.613, 0.75, 0.613, 0.75, 0.5827, 0.75, 0.5809, 0.75, 0.5015, 0.75, 0.5015, 0.75, 0.5809, 0.75, 0.4018, 0.75, 0.3934, 0.75, 0.3934, 0.75, 0.4018, 0.75, 0.375, 0.5057, 0.375, 0.5127, 0.475, 0.5025, 0.5, 0.5, 0.5885, 0.5947, 0.5885, 0.75, 0.625, 0.75, 0.644, 0.5932, 0.25, 0.6105, 0.25, 0.75, 0.375, 0.75, 0.375, 0.6105, 0.5885, 0.75, 0.5885, 0.75, 0.625, 0.75, 0.625, 0.75, 0.6183, 0.4162, 0.6743, 0.4518, 0.625, 0.5, 0.625, 0.5, 0.7248, 0.7311, 0.7248, 0.7311, 0.717, 0.7311, 0.717, 0.7311, 0.75, 0.5, 0.75, 0.5, 0.625, 0.5, 0.625, 0.5, 0.5, 0.5, 0.5, 0.5, 0.375, 0.5, 0.375, 0.5, 0.375, 0.5, 0.375, 0.5, 0.25, 0.5, 0.25, 0.5, 0.625, 0.75, 0.625, 0.75, 0.75, 0.75, 0.75, 0.75, 0.625, 0.75, 0.625, 0.75, 0.75, 0.75, 0.75, 0.75, 0.25, 0.75, 0.25, 0.75, 0.375, 0.75, 0.375, 0.75, 0.25, 0.75, 0.25, 0.75, 0.375, 0.75, 0.375, 0.75, 0.25, 0.75, 0.25, 0.75, 0.375, 0.75, 0.375, 0.75, 0.25, 0.75, 0.25, 0.75, 0.375, 0.75, 0.375, 0.75, 0.5885, 0.75, 0.5885, 0.875, 0.625, 0.875, 0.625, 0.75, 0.625, 0.75, 0.625, 0.75, 0.75, 0.75, 0.75, 0.75, 0.5885, 0.75, 0.5885, 0.75, 0.625, 0.75, 0.625, 0.75, 0.375, 0.75, 0.375, 0.75, 0.5, 0.75, 0.5, 0.75, 0.375, 0.75, 0.375, 0.875, 0.5, 0.875, 0.5, 0.75, 0.502, 0.75, 0.502, 0.75, 0.5827, 0.75, 0.5827, 0.75, 0.5, 0.75, 0.5, 0.5947, 0.4614, 0.5996, 0.4889, 0.6105, 0.375, 0.5, 0.375, 0.5, 0.25, 0.5, 0.25, 0.5, 0.375, 0.75, 0.375, 0.75, 0.5, 0.75, 0.5, 0.75, 0.4097, 0.7033, 0.4097, 0.7033, 0.412, 0.6528, 0.412, 0.6528, 0.625, 0.5, 0.625, 0.5, 0.5, 0.5, 0.5885, 0.5, 0.3463, 0.5009, 0.3693, 0.5127, 0.3691, 0.5051, 0.369, 0.5002, 0.5, 0.5, 0.5, 0.5, 0.375, 0.5, 0.375, 0.5, 0.625, 0.5, 0.625, 0.5, 0.5, 0.5, 0.5, 0.5, 0.5, 0.375, 0.5, 0.5, 0.625, 0.5, 0.625, 0.375, 0.625, 0.5, 0.625, 0.375, 0.625, 0.375, 0.625, 0.5, 0.5, 0.375, 0.5, 0.5, 0.5, 0.5, 0.5, 0.375, 0.375, 0.375, 0.375, 0.5, 0.5, 0.5, 0.5, 0.375, 0.5, 0.5, 0.5, 0.375, 0.5, 0.375, 0.5, 0.5, 0.375, 0.5, 0.5, 0.5, 0.5, 0.5, 0.375, 0.5, 0.375, 0.375, 0.375, 0.5, 0.375, 0.5, 0.375, 0.375, 0.7114, 0.5876, 0.644, 0.5932, 0.625, 0.75, 0.717, 0.7311, 0.717, 0.7311, 0.625, 0.75, 0.75, 0.75, 0.7248, 0.7311, 0.708, 0.5, 0.708, 0.5, 0.7173, 0.5, 0.0, 0.0, 0.4998, 0.3408, 0.6183, 0.4162, 0.625, 0.5, 0.625, 0.5, 0.7114, 0.5876, 0.717, 0.7311, 0.7248, 0.7311, 0.7201, 0.5876, 0.7114, 0.5876, 0.7114, 0.5876, 0.708, 0.5, 0.708, 0.5, 0.2554, 0.5251, 0.25, 0.5253, 0.375, 0.5253, 0.3696, 0.5251, 0.369, 0.5002, 0.375, 0.5, 0.25, 0.5, 0.256, 0.5002, 0.3693, 0.5127, 0.375, 0.5127, 0.375, 0.5057, 0.3691, 0.5051, 0.3296, 0.5014, 0.2954, 0.5014, 0.2954, 0.5014, 0.3296, 0.5014, 0.3317, 0.5127, 0.3296, 0.5014, 0.3296, 0.5014, 0.3317, 0.5127, 0.3317, 0.5127, 0.3296, 0.5014, 0.2954, 0.5014, 0.2933, 0.5127, 0.708, 0.5, 0.0, 0.0, 0.2496, 0.1816, 0.625, 0.5, 0.717, 0.7311, 0.717, 0.7311, 0.7114, 0.5876, 0.7114, 0.5876, 0.708, 0.5, 0.7114, 0.5876, 0.7201, 0.5876, 0.7173, 0.5, 0.708, 0.5, 0.625, 0.5, 0.644, 0.5932, 0.7114, 0.5876, 0.375, 0.5253, 0.375, 0.6105, 0.4614, 0.5996, 0.4772, 0.5046, 0.25, 0.5253, 0.25, 0.6105, 0.375, 0.6105, 0.375, 0.5253, 0.5885, 0.5, 0.5885, 0.5947, 0.644, 0.5932, 0.625, 0.5, 0.4097, 0.7033, 0.375, 0.75, 0.5, 0.75, 0.4654, 0.7024, 0.4654, 0.7024, 0.5, 0.75, 0.4889, 0.6105, 0.4631, 0.6469, 0.412, 0.6528, 0.375, 0.6105, 0.375, 0.75, 0.4097, 0.7033, 0.4631, 0.6469, 0.4889, 0.6105, 0.4614, 0.5996, 0.375, 0.6105, 0.412, 0.6528, 0.4097, 0.7033, 0.4097, 0.7033, 0.412, 0.6528, 0.412, 0.6528, 0.4654, 0.7024, 0.4654, 0.7024, 0.4097, 0.7033, 0.4097, 0.7033, 0.412, 0.6528, 0.412, 0.6528, 0.4631, 0.6469, 0.4631, 0.6469, 0.4631, 0.6469, 0.4631, 0.6469, 0.4654, 0.7024, 0.4654, 0.7024, 0.4097, 0.7033, 0.4097, 0.7033, 0.412, 0.6528, 0.412, 0.6528, 0.4654, 0.7024, 0.4654, 0.7024, 0.4097, 0.7033, 0.4097, 0.7033, 0.412, 0.6528, 0.412, 0.6528, 0.4631, 0.6469, 0.4631, 0.6469, 0.4631, 0.6469, 0.4631, 0.6469, 0.4654, 0.7024, 0.4654, 0.7024, 0.412, 0.6528, 0.4097, 0.7033, 0.4352, 0.7029, 0.4631, 0.6469, 0.4654, 0.7024, 0.4352, 0.7029, 0.4097, 0.7033, 0.4097, 0.7033, 0.412, 0.6528, 0.412, 0.6528, 0.4631, 0.6469, 0.4631, 0.6469, 0.4631, 0.6469, 0.4631, 0.6469, 0.4352, 0.7029, 0.4654, 0.7024, 0.625, 0.75, 0.625, 0.75, 0.75, 0.75, 0.75, 0.75, 0.613, 0.75, 0.613, 0.75, 0.6139, 0.75, 0.6139, 0.75, 0.375, 0.75, 0.375, 0.75, 0.5, 0.75, 0.5, 0.75, 0.5885, 0.75, 0.5, 0.75, 0.5, 0.75, 0.5885, 0.75, 0.3338, 0.5239, 0.3338, 0.5239, 0.2912, 0.5239, 0.2912, 0.5239, 0.3296, 0.5014, 0.3317, 0.5127, 0.3693, 0.5127, 0.3463, 0.5009, 0.3296, 0.5014, 0.3463, 0.5009, 0.2789, 0.5009, 0.2954, 0.5014, 0.2912, 0.5239, 0.2554, 0.5251, 0.3696, 0.5251, 0.3338, 0.5239, 0.3338, 0.5239, 0.3696, 0.5251, 0.3693, 0.5127, 0.3317, 0.5127, 0.3338, 0.5239, 0.3317, 0.5127, 0.2933, 0.5127, 0.2912, 0.5239, 0.3338, 0.5239, 0.3317, 0.5127, 0.3317, 0.5127, 0.3338, 0.5239, 0.3696, 0.5251, 0.375, 0.5253, 0.375, 0.5127, 0.3693, 0.5127, 0.2496, 0.1816, 0.4998, 0.3408, 0.625, 0.5, 0.625, 0.5, 0.5885, 0.5, 0.5885, 0.5, 0.5, 0.5, 0.5, 0.5, 0.5, 0.5, 0.5, 0.5, 0.475, 0.5025, 0.4772, 0.5046, 0.625, 0.5, 0.625, 0.5, 0.5885, 0.5, 0.5885, 0.5, 0.625, 0.75, 0.5885, 0.75, 0.5885, 0.75, 0.625, 0.75, 0.6139, 0.75, 0.6139, 0.75, 0.5809, 0.75, 0.5809, 0.75, 0.5, 0.5, 0.5, 0.5947, 0.5885, 0.5947, 0.5885, 0.5, 0.5, 0.5, 0.625, 0.5, 0.5, 0.5, 0.475, 0.5025, 0.5, 0.5, 0.625, 0.5, 0.625, 0.5, 0.5, 0.5, 0.475, 0.5025, 0.375, 0.5127, 0.375, 0.5253, 0.4772, 0.5046, 0.6743, 0.4518, 0.75, 0.5, 0.625, 0.5, 0.625, 0.5, 0.5, 0.5, 0.625, 0.5, 0.625, 0.5, 0.5, 0.5, 0.5, 0.75, 0.5, 0.75, 0.5885, 0.75, 0.5885, 0.75, 0.5, 0.75, 0.5, 0.875, 0.5885, 0.875, 0.5885, 0.75, 0.5, 0.75, 0.5, 0.75, 0.5885, 0.75, 0.5885, 0.75, 0.5, 0.5947, 0.5, 0.75, 0.5885, 0.75, 0.5885, 0.5947, 0.625, 0.75, 0.5885, 0.75, 0.5885, 0.75, 0.625, 0.75, 0.5885, 0.75, 0.5, 0.75, 0.5, 0.75, 0.5885, 0.75, 0.375, 0.75, 0.375, 0.75, 0.5, 0.75, 0.5, 0.75, 0.3385, 0.75, 0.3385, 0.75, 0.2865, 0.75, 0.2865, 0.75, 0.625, 0.75, 0.625, 0.75, 0.75, 0.75, 0.75, 0.75, 0.3381, 0.75, 0.375, 0.75, 0.25, 0.75, 0.287, 0.75, 0.287, 0.75, 0.25, 0.75, 0.25, 0.75, 0.2865, 0.75, 0.3385, 0.75, 0.375, 0.75, 0.375, 0.75, 0.3381, 0.75, 0.2865, 0.75, 0.25, 0.75, 0.375, 0.75, 0.3385, 0.75, 0.3381, 0.75, 0.3381, 0.75, 0.3385, 0.75, 0.3385, 0.75, 0.2865, 0.75, 0.2865, 0.75, 0.287, 0.75, 0.287, 0.75, 0.3381, 0.75, 0.3381, 0.75, 0.3385, 0.75, 0.3385, 0.75, 0.287, 0.75, 0.287, 0.75, 0.3381, 0.75, 0.3381, 0.75, 0.2865, 0.75, 0.2865, 0.75, 0.287, 0.75, 0.287, 0.75, 0.2865, 0.75, 0.2865, 0.75, 0.287, 0.75, 0.287, 0.75, 0.3385, 0.75, 0.3385, 0.75, 0.2865, 0.75, 0.2865, 0.75, 0.287, 0.75, 0.287, 0.75, 0.3381, 0.75, 0.3381, 0.75, 0.287, 0.75, 0.2865, 0.75, 0.3385, 0.75, 0.3381, 0.75, 0.3385, 0.75, 0.3385, 0.75, 0.2865, 0.75, 0.2865, 0.75, 0.287, 0.75, 0.287, 0.75, 0.3381, 0.75, 0.3381, 0.75, 0.3381, 0.75, 0.3381, 0.75, 0.3385, 0.75, 0.3385, 0.75, 0.4614, 0.5996, 0.5, 0.5947, 0.5, 0.5, 0.4772, 0.5046, 0.625, 0.5, 0.625, 0.5, 0.5, 0.5, 0.5, 0.5, 0.5, 0.5, 0.5, 0.5, 0.375, 0.5, 0.375, 0.5057, 0.375, 0.5057, 0.375, 0.5, 0.369, 0.5002, 0.3691, 0.5051, 0.3463, 0.5009, 0.369, 0.5002, 0.256, 0.5002, 0.2789, 0.5009, 0.502, 0.75, 0.5, 0.75, 0.375, 0.75, 0.3934, 0.75, 0.4018, 0.75, 0.375, 0.75, 0.5, 0.75, 0.5015, 0.75, 0.3934, 0.75, 0.375, 0.75, 0.375, 0.75, 0.4018, 0.75, 0.5827, 0.75, 0.5885, 0.75, 0.5, 0.75, 0.502, 0.75, 0.5015, 0.75, 0.5, 0.75, 0.5885, 0.75, 0.5809, 0.75, 0.6139, 0.75, 0.625, 0.75, 0.625, 0.75, 0.613, 0.75, 0.613, 0.75, 0.625, 0.75, 0.5885, 0.75, 0.5827, 0.75, 0.5809, 0.75, 0.5885, 0.75, 0.625, 0.75, 0.6139, 0.75, 0.613, 0.75, 0.613, 0.75, 0.6139, 0.75, 0.6139, 0.75, 0.6139, 0.75, 0.6139, 0.75, 0.5809, 0.75, 0.5809, 0.75, 0.3934, 0.75, 0.3934, 0.75, 0.502, 0.75, 0.502, 0.75, 0.5015, 0.75, 0.5015, 0.75, 0.4018, 0.75, 0.4018, 0.75, 0.5827, 0.75, 0.5827, 0.75, 0.613, 0.75, 0.613, 0.75, 0.5809, 0.75, 0.5809, 0.75, 0.5015, 0.75, 0.5015, 0.75, 0.4018, 0.75, 0.4018, 0.75, 0.3934, 0.75, 0.3934, 0.75, 0.3934, 0.75, 0.3934, 0.75, 0.502, 0.75, 0.502, 0.75, 0.3934, 0.75, 0.4018, 0.75, 0.5015, 0.75, 0.502, 0.75, 0.5827, 0.75, 0.502, 0.75, 0.5015, 0.75, 0.5809, 0.75, 0.613, 0.75, 0.5827, 0.75, 0.5809, 0.75, 0.6139, 0.75, 0.502, 0.75, 0.502, 0.75, 0.5827, 0.75, 0.5827, 0.75, 0.5015, 0.75, 0.5015, 0.75, 0.4018, 0.75, 0.4018, 0.75, 0.5827, 0.75, 0.5827, 0.75, 0.613, 0.75, 0.613, 0.75, 0.5809, 0.75, 0.5809, 0.75, 0.5015, 0.75, 0.5015, 0.75, 0.4018, 0.75, 0.4018, 0.75, 0.3934, 0.75, 0.3934, 0.75])
me_cube_001.materials.append(mat_neon)
me_cube_001.materials.append(mat_blue)
me_cube_001.materials.append(mat_red)
me_cube_001.materials.append(mat_pupils)
me_cube_001.materials.append(mat_fins)
me_cube_001.materials.append(mat_white)
me_cube_001.use_remesh_fix_poles = True
me_cube_001.use_remesh_preserve_attributes = False
me_cube_001.use_mirror_x = True
me_cube_001.update()
arm_armature = bpy.data.armatures.new('Armature')  # bones are not reproduced

# ---- objects
ob_cube = bpy.data.objects.new('Cube', me_cube_001)
ob_empty = bpy.data.objects.new('Empty', None)
ob_armature = bpy.data.objects.new('Armature', arm_armature)

# ---- transforms, parenting, visibility, modifiers, constraints
ob_cube.parent = ob_armature
ob_cube.location = (0.0, 0.0, 0.0)
ob_cube.use_mesh_mirror_x = True
_vg = ob_cube.vertex_groups.new(name='Body')
for _i, _w in zip([0, 1, 2, 3, 4, 5, 6, 7, 8, 9, 10, 11, 12, 13, 14, 15, 16, 17, 18, 19, 26, 27, 28, 29, 32, 33, 35, 36, 46, 47, 48, 49, 50, 51, 52, 53, 54, 55, 56, 57, 58, 59, 60, 61, 62, 63, 64, 65, 66, 67, 68, 69, 70, 71, 72, 73, 74, 75, 76, 77, 78, 79, 80, 81, 82, 83, 84, 85, 86, 87, 88, 89, 90, 91, 92, 93, 94, 95, 96, 97, 98, 99, 100, 101, 102, 103, 104, 105, 106, 107, 108, 109, 110, 111, 113, 115, 116, 117, 118, 119, 120, 121, 122, 123, 124, 125, 126, 127, 128, 129, 130, 131, 132, 133, 134, 135, 136, 137, 138, 139, 140, 141, 142, 143, 144, 145, 146, 147, 148, 149, 152, 154, 156, 157, 158, 159, 160, 161, 162, 163, 164, 165, 166, 167, 168, 169, 170, 171, 172, 173, 174, 175, 176, 177, 178, 179, 182, 183, 184, 185, 187, 189, 194, 195, 196, 197, 198, 199, 200, 201, 202, 203, 204, 205, 206, 207, 208, 209, 210, 211, 212, 213, 214, 215, 216, 217, 218, 219, 220, 221, 222, 223, 224, 225, 226, 227, 228, 229, 230, 231, 232, 233, 234, 235, 236, 237, 238, 239, 240, 241, 242, 243, 244, 245, 247, 248, 249, 250, 251, 252, 253, 254, 255, 256, 257, 258, 259, 260, 261, 262, 263, 264, 265, 266, 267, 268, 269, 270, 271, 272, 273, 274, 275, 276, 277, 278, 281, 283, 285, 286, 287, 288, 289, 290, 291, 292, 293, 294, 295, 296, 297, 298, 299, 300], [0.9686, 0.8834, 0.8801, 0.9484, 0.941, 0.9069, 0.7784, 0.8257, 0.6346, 0.4164, 0.696, 0.04551, 0.002108, 0.09293, 0.01552, 0.2465, 0.5952, 0.02389, 0.112, 0.008021, 0.9863, 0.9017, 0.5236, 0.0241, 0.0, 0.0, 0.0, 0.0, 0.9339, 0.91, 0.8808, 0.7406, 0.9078, 0.9245, 0.9214, 0.9339, 0.9585, 0.6023, 0.8855, 0.5218, 0.7966, 0.8069, 0.7666, 0.8087, 0.766, 0.9892, 0.9634, 0.9498, 0.9823, 0.9464, 0.9305, 0.9307, 0.9958, 0.9987, 0.9876, 0.9557, 0.9543, 0.9615, 0.9678, 0.9652, 0.9245, 0.92, 0.979, 0.9842, 0.9349, 0.9309, 0.964, 0.9649, 0.04353, 0.726, 0.1997, 0.0646, 0.1232, 0.009234, 0.8311, 0.2487, 0.9133, 0.9193, 0.4395, 0.3874, 0.7945, 0.8443, 0.9382, 0.7463, 0.7573, 0.7867, 0.7873, 0.7759, 0.9674, 0.9195, 0.9667, 0.9813, 0.7785, 0.1756, 0.02643, 0.9095, 0.9777, 0.404, 0.3744, 0.9755, 0.8913, 0.1352, 0.3536, 0.1783, 0.4811, 0.5055, 0.4933, 0.6131, 0.2348, 0.1658, 0.1611, 0.1658, 0.2348, 0.2487, 0.1783, 0.1707, 0.2348, 0.3103, 0.2786, 0.1658, 0.2348, 0.2487, 0.1852, 0.9197, 0.6597, 0.5951, 0.6714, 0.6337, 0.1312, 0.03759, 0.2081, 0.285, 0.1232, 0.009234, 0.02643, 0.1756, 0.04353, 0.008021, 0.1997, 0.0646, 0.1232, 0.009234, 0.02643, 0.1756, 0.04353, 0.008021, 0.1997, 0.0646, 0.9686, 0.8834, 0.8801, 0.9484, 0.6346, 0.04551, 0.002108, 0.008021, 0.9863, 0.9017, 0.5236, 0.0241, 0.0, 0.0, 0.9339, 0.91, 0.7406, 0.9078, 0.9214, 0.9585, 0.5218, 0.8087, 0.766, 0.9892, 0.9634, 0.9823, 0.9464, 0.9307, 0.9958, 0.9987, 0.9876, 0.9557, 0.9543, 0.9615, 0.9678, 0.9652, 0.9245, 0.92, 0.979, 0.9842, 0.9349, 0.9309, 0.964, 0.9649, 0.04353, 0.726, 0.1997, 0.0646, 0.1232, 0.009234, 0.8311, 0.2487, 0.9193, 0.3874, 0.7945, 0.8443, 0.9382, 0.7573, 0.7873, 0.7759, 0.9674, 0.9195, 0.9667, 0.9813, 0.7785, 0.1756, 0.02643, 0.9095, 0.9777, 0.404, 0.9755, 0.8913, 0.1783, 0.4811, 0.5055, 0.4933, 0.6131, 0.2348, 0.1658, 0.1611, 0.1658, 0.2348, 0.2487, 0.1783, 0.1707, 0.2348, 0.3103, 0.2786, 0.1658, 0.2348, 0.2487, 0.1852, 0.9197, 0.6597, 0.6714, 0.6337, 0.1312, 0.03759, 0.2081, 0.285, 0.1232, 0.009234, 0.02643, 0.1756, 0.04353, 0.008021, 0.1997, 0.0646, 0.1232, 0.009234, 0.02643, 0.1756, 0.04353, 0.008021, 0.1997, 0.0646]): _vg.add([_i], _w, 'REPLACE')
_vg = ob_cube.vertex_groups.new(name='Head')
for _i, _w in zip([0, 1, 6, 7, 15, 16, 17, 18, 19, 20, 21, 22, 23, 24, 25, 27, 30, 31, 47, 48, 51, 52, 63, 64, 65, 66, 67, 68, 69, 70, 71, 72, 73, 74, 75, 76, 77, 78, 79, 80, 81, 82, 83, 84, 85, 86, 87, 88, 89, 90, 91, 92, 93, 107, 108, 110, 111, 112, 113, 114, 116, 119, 121, 122, 123, 124, 125, 126, 127, 128, 129, 130, 131, 132, 133, 134, 135, 136, 137, 138, 139, 140, 141, 142, 148, 149, 150, 151, 152, 153, 154, 155, 156, 157, 158, 159, 160, 161, 162, 163, 164, 165, 166, 167, 168, 169, 170, 171, 172, 173, 179, 180, 181, 183, 186, 195, 198, 203, 204, 205, 206, 207, 208, 209, 210, 211, 212, 213, 214, 215, 216, 217, 218, 219, 220, 221, 222, 223, 224, 225, 226, 227, 228, 229, 230, 231, 241, 242, 244, 245, 246, 247, 249, 251, 253, 254, 255, 256, 257, 258, 259, 260, 261, 262, 263, 264, 265, 266, 267, 268, 269, 270, 271, 272, 277, 278, 279, 280, 281, 282, 283, 284, 285, 286, 287, 288, 289, 290, 291, 292, 293, 294, 295, 296, 297, 298, 299, 300], [0.0562, 0.09069, 0.07566, 0.2149, 0.7534, 0.6622, 0.9639, 0.9731, 0.9968, 0.9936, 0.9542, 0.9988, 0.9982, 0.9993, 0.998, 0.07421, 0.999, 0.9992, 0.1079, 0.08178, 0.003404, 0.005037, 0.003108, 0.0, 0.02662, 0.02922, 0.005396, 0.0, 0.0, 0.1906, 0.08772, 0.0, 0.01549, 0.01274, 0.01861, 0.007813, 0.01937, 0.0001386, 0.008824, 0.001277, 0.002838, 0.003673, 0.008587, 0.001203, 0.001831, 0.9987, 0.4379, 0.9996, 0.9944, 0.9996, 0.9972, 0.6422, 0.9976, 0.1039, 0.004912, 0.4799, 0.9999, 0.9987, 0.9964, 0.9986, 0.004682, 0.0, 0.9776, 0.9347, 0.9869, 0.9825, 0.9903, 0.974, 0.7727, 0.9958, 0.9929, 0.9745, 0.9989, 0.9937, 0.7869, 0.9982, 0.9759, 0.7976, 0.7869, 0.8447, 0.8404, 0.7788, 0.7869, 0.8445, 0.992, 0.9947, 0.995, 0.9952, 0.9971, 0.995, 0.9992, 0.9969, 0.9996, 0.9979, 0.9972, 0.9999, 0.9988, 0.9971, 0.9996, 0.9952, 0.9998, 0.9982, 0.9971, 0.9999, 0.9985, 0.9985, 0.9998, 0.9962, 0.0562, 0.09069, 0.9968, 0.9988, 0.9982, 0.07421, 0.999, 0.1079, 0.005037, 0.003108, 0.0, 0.02922, 0.005396, 0.0, 0.1906, 0.08772, 0.0, 0.01549, 0.01274, 0.01861, 0.007813, 0.01937, 0.0001386, 0.008824, 0.001277, 0.002838, 0.003673, 0.008587, 0.001203, 0.001831, 0.9987, 0.4379, 0.9996, 0.9944, 0.9996, 0.9972, 0.6422, 0.9976, 0.1039, 0.004912, 0.4799, 0.9999, 0.9987, 0.9964, 0.004682, 0.0, 0.9869, 0.9825, 0.9903, 0.974, 0.7727, 0.9958, 0.9929, 0.9745, 0.9989, 0.9937, 0.7869, 0.9982, 0.9759, 0.7976, 0.7869, 0.8447, 0.8404, 0.7788, 0.7869, 0.8445, 0.992, 0.9947, 0.995, 0.9952, 0.9971, 0.995, 0.9992, 0.9969, 0.9996, 0.9979, 0.9972, 0.9999, 0.9988, 0.9971, 0.9996, 0.9952, 0.9998, 0.9982, 0.9971, 0.9999, 0.9985, 0.9985, 0.9998, 0.9962]): _vg.add([_i], _w, 'REPLACE')
_vg = ob_cube.vertex_groups.new(name='Tail')
for _i, _w in zip([1, 2, 3, 4, 5, 8, 9, 10, 11, 12, 13, 14, 26, 28, 29, 32, 33, 34, 35, 36, 37, 38, 39, 40, 41, 42, 43, 44, 45, 46, 48, 49, 50, 51, 52, 53, 54, 55, 56, 57, 58, 59, 60, 61, 62, 64, 67, 68, 69, 72, 94, 95, 96, 97, 98, 99, 100, 101, 102, 103, 104, 105, 106, 108, 109, 115, 116, 117, 118, 119, 120, 143, 144, 145, 146, 147, 173, 174, 175, 176, 177, 178, 182, 184, 185, 187, 188, 189, 190, 191, 192, 193, 194, 196, 197, 198, 199, 200, 201, 202, 204, 206, 207, 210, 232, 233, 234, 235, 236, 237, 238, 239, 240, 242, 243, 248, 249, 250, 251, 252, 273, 274, 275, 276], [0.0, 0.01093, 0.05753, 0.01512, 0.008591, 0.001435, 0.698, 0.5819, 0.996, 0.9623, 0.9869, 0.9578, 0.02926, 0.542, 0.95, 1.001, 0.999, 0.9999, 1.005, 1.003, 1.0, 1.0, 1.0, 1.0, 1.0, 1.003, 1.002, 1.002, 1.003, 0.0009437, 0.0, 0.7926, 0.00256, 0.003487, 0.002391, 0.001762, 0.003879, 0.002628, 0.03689, 0.7019, 0.1349, 0.05657, 0.03816, 0.04951, 0.01713, 0.001244, 6.157e-05, 0.002909, 0.001204, 0.009102, 0.03414, 0.000749, 0.6125, 0.6146, 0.00582, 0.7665, 0.9078, 0.5774, 0.02603, 0.05152, 0.04608, 0.009443, 0.01971, 0.006358, 0.02096, 0.9284, 0.005826, 0.9133, 0.8761, 0.002645, 0.8659, 0.8352, 0.4124, 0.5308, 0.5819, 0.5124, 0.0, 0.01093, 0.05753, 0.001435, 0.996, 0.9623, 0.02926, 0.542, 0.95, 0.999, 0.9999, 1.005, 1.0, 1.0, 1.002, 1.003, 0.0009437, 0.7926, 0.00256, 0.002391, 0.003879, 0.7019, 0.04951, 0.01713, 0.001244, 6.157e-05, 0.001204, 0.009102, 0.000749, 0.6146, 0.00582, 0.7665, 0.9078, 0.02603, 0.04608, 0.009443, 0.01971, 0.006358, 0.02096, 0.9284, 0.005826, 0.9133, 0.002645, 0.8659, 0.8352, 0.4124, 0.5819, 0.5124]): _vg.add([_i], _w, 'REPLACE')
_m = ob_cube.modifiers.new('Armature', 'ARMATURE')
_m.object = ob_armature
ob_empty.location = (0.0, 0.0, -0.5438)
ob_empty.rotation_euler = (1.571, -0.0, 1.571)
ob_empty.scale = (1.527, 1.527, 1.527)
ob_empty.empty_display_type = 'IMAGE'
ob_empty.empty_display_size = 5.0
ob_armature.location = (0.0, 0.0, 0.0)
ob_armature.show_in_front = True

# ---- collection membership
col_collection.objects.link(ob_cube)
col_collection.objects.link(ob_empty)
col_collection.objects.link(ob_armature)

# ---- scene / render settings (as saved in the file)
scene.frame_start = 0; scene.frame_end = 24; scene.frame_set(0)
scene.render.engine = 'BLENDER_EEVEE_NEXT'
scene.cycles.sampling_pattern = 'TABULATED_SOBOL'
scene.cycles.use_light_tree = False
scene.view_settings.view_transform = 'Filmic'
bpy.context.view_layer.update()

# ---- added for rendering (the .blend has no active camera and no usable light): camera, sun
cam_auto = bpy.data.cameras.new('AutoCamera')
cam_auto.lens = 50.0
cam_auto.sensor_width = 36.0
cam_auto.clip_end = 1000.0
ob_auto_camera = bpy.data.objects.new('AutoCamera', cam_auto)
scene.collection.objects.link(ob_auto_camera)
ob_auto_camera.location = (4.16091, -4.55668, 3.48604)
ob_auto_camera.rotation_euler = (1.09748, -7.21219e-08, 0.694738)
scene.camera = ob_auto_camera
light_auto_sun = bpy.data.lights.new('AutoSun', 'SUN')
light_auto_sun.energy = 3.0
light_auto_sun.angle = 0.0523599
ob_auto_sun = bpy.data.objects.new('AutoSun', light_auto_sun)
scene.collection.objects.link(ob_auto_sun)
ob_auto_sun.rotation_euler = (0.872665, 0.174533, 0.523599)
bpy.context.view_layer.update()
